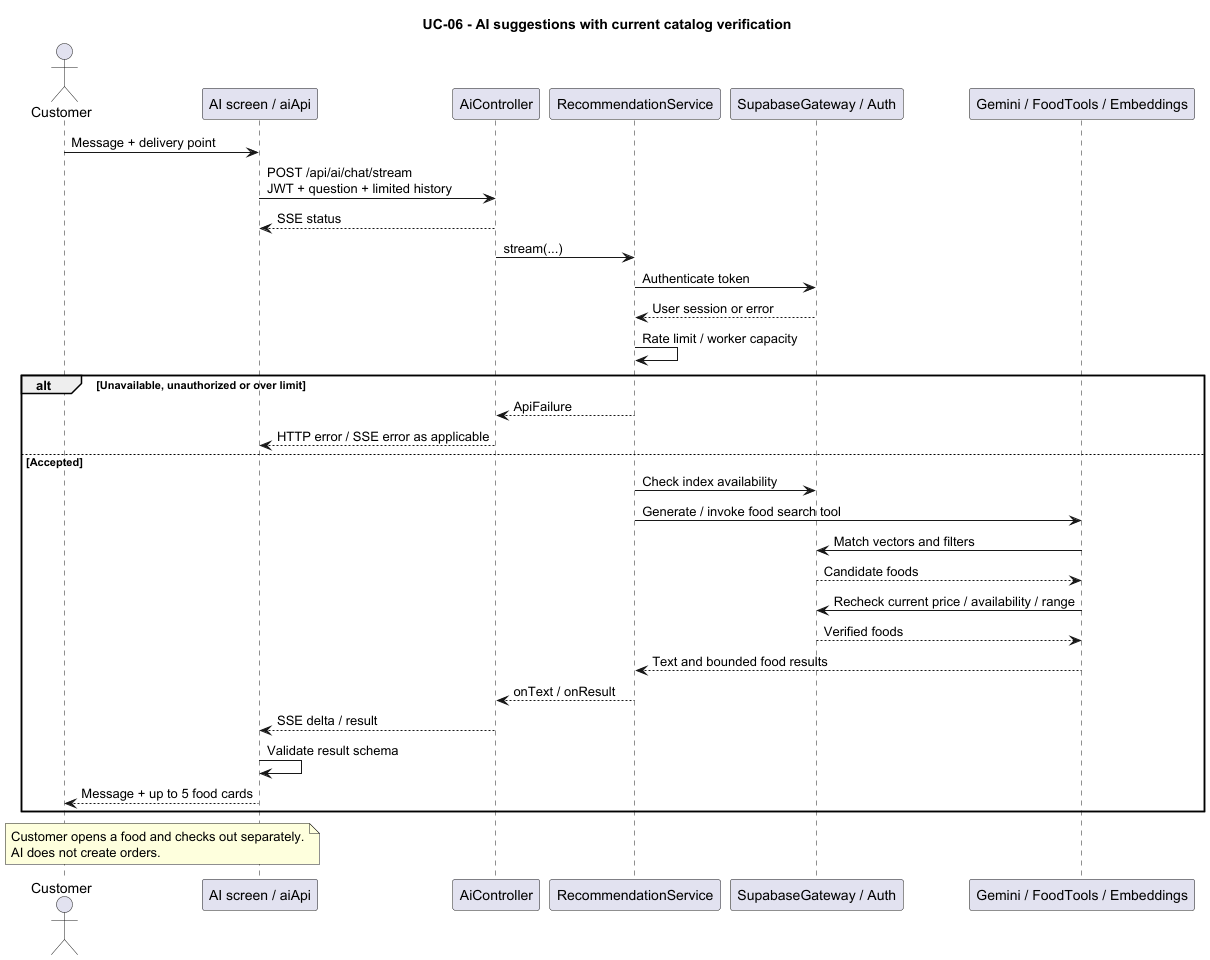

The diagram above was rendered by PlantUML. Its source (embedded in the PNG):
@startuml
title UC-06 - AI suggestions with current catalog verification
skinparam shadowing false
actor Customer
participant "AI screen / aiApi" as UI
participant AiController as CTRL
participant RecommendationService as SVC
participant "SupabaseGateway / Auth" as DB
participant "Gemini / FoodTools / Embeddings" as AI
Customer -> UI : Message + delivery point
UI -> CTRL : POST /api/ai/chat/stream\nJWT + question + limited history
CTRL --> UI : SSE status
CTRL -> SVC : stream(...)
SVC -> DB : Authenticate token
DB --> SVC : User session or error
SVC -> SVC : Rate limit / worker capacity
alt Unavailable, unauthorized or over limit
  SVC --> CTRL : ApiFailure
  CTRL --> UI : HTTP error / SSE error as applicable
else Accepted
  SVC -> DB : Check index availability
  SVC -> AI : Generate / invoke food search tool
  AI -> DB : Match vectors and filters
  DB --> AI : Candidate foods
  AI -> DB : Recheck current price / availability / range
  DB --> AI : Verified foods
  AI --> SVC : Text and bounded food results
  SVC --> CTRL : onText / onResult
  CTRL --> UI : SSE delta / result
  UI -> UI : Validate result schema
  UI --> Customer : Message + up to 5 food cards
end
note over Customer,UI
Customer opens a food and checks out separately.
AI does not create orders.
end note
@enduml